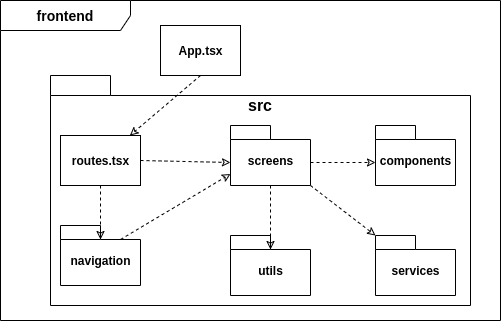

The diagram above was exported from draw.io. Its source (the exported page's mxGraphModel, read from the mxfile embedded in the PNG):
<mxGraphModel dx="1015" dy="524" grid="1" gridSize="10" guides="1" tooltips="1" connect="1" arrows="1" fold="1" page="1" pageScale="1" pageWidth="850" pageHeight="1100" math="0" shadow="0">
  <root>
    <mxCell id="0" />
    <mxCell id="1" parent="0" />
    <mxCell id="mjZ5_FkiVWn-T5Bxgb9Y-2" value="&lt;b&gt;&lt;font style=&quot;font-size: 14px&quot;&gt;frontend&lt;/font&gt;&lt;/b&gt;" style="shape=umlFrame;whiteSpace=wrap;html=1;width=130;height=30;" parent="1" vertex="1">
      <mxGeometry x="10" y="15" width="500" height="320" as="geometry" />
    </mxCell>
    <mxCell id="mjZ5_FkiVWn-T5Bxgb9Y-6" value="" style="shape=folder;fontStyle=1;spacingTop=10;tabWidth=60;tabHeight=20;tabPosition=left;html=1;" parent="1" vertex="1">
      <mxGeometry x="60" y="90" width="420" height="230" as="geometry" />
    </mxCell>
    <mxCell id="mjZ5_FkiVWn-T5Bxgb9Y-7" value="&lt;b style=&quot;font-size: 16px&quot;&gt;src&lt;/b&gt;" style="text;html=1;strokeColor=none;fillColor=none;align=center;verticalAlign=middle;whiteSpace=wrap;rounded=0;fontSize=16;" parent="1" vertex="1">
      <mxGeometry x="250" y="110" width="40" height="20" as="geometry" />
    </mxCell>
    <mxCell id="mjZ5_FkiVWn-T5Bxgb9Y-14" value="screens" style="shape=folder;fontStyle=1;spacingTop=10;tabWidth=40;tabHeight=14;tabPosition=left;html=1;" parent="1" vertex="1">
      <mxGeometry x="240" y="140" width="80" height="60" as="geometry" />
    </mxCell>
    <mxCell id="mjZ5_FkiVWn-T5Bxgb9Y-15" value="&lt;b&gt;App.tsx&lt;/b&gt;" style="html=1;" parent="1" vertex="1">
      <mxGeometry x="170" y="40" width="80" height="50" as="geometry" />
    </mxCell>
    <mxCell id="mjZ5_FkiVWn-T5Bxgb9Y-16" value="&lt;b&gt;routes.tsx&lt;/b&gt;" style="html=1;" parent="1" vertex="1">
      <mxGeometry x="70" y="150" width="80" height="50" as="geometry" />
    </mxCell>
    <mxCell id="mjZ5_FkiVWn-T5Bxgb9Y-24" value="" style="endArrow=classic;html=1;fontSize=16;dashed=1;endFill=0;exitX=0.5;exitY=1;exitDx=0;exitDy=0;" parent="1" source="mjZ5_FkiVWn-T5Bxgb9Y-15" target="mjZ5_FkiVWn-T5Bxgb9Y-16" edge="1">
      <mxGeometry width="50" height="50" relative="1" as="geometry">
        <mxPoint x="160" y="175" as="sourcePoint" />
        <mxPoint x="260" y="177" as="targetPoint" />
      </mxGeometry>
    </mxCell>
    <mxCell id="mjZ5_FkiVWn-T5Bxgb9Y-26" value="components" style="shape=folder;fontStyle=1;spacingTop=10;tabWidth=40;tabHeight=14;tabPosition=left;html=1;" parent="1" vertex="1">
      <mxGeometry x="385" y="140" width="80" height="60" as="geometry" />
    </mxCell>
    <mxCell id="mjZ5_FkiVWn-T5Bxgb9Y-27" value="utils" style="shape=folder;fontStyle=1;spacingTop=10;tabWidth=40;tabHeight=14;tabPosition=left;html=1;" parent="1" vertex="1">
      <mxGeometry x="240" y="250" width="80" height="60" as="geometry" />
    </mxCell>
    <mxCell id="62q4DqtaVv7z1ahGxDMV-12" value="" style="endArrow=classic;html=1;fontSize=16;dashed=1;endFill=0;exitX=0;exitY=0;exitDx=80;exitDy=37;entryX=0;entryY=0;entryDx=0;entryDy=37;entryPerimeter=0;exitPerimeter=0;" parent="1" source="mjZ5_FkiVWn-T5Bxgb9Y-14" target="mjZ5_FkiVWn-T5Bxgb9Y-26" edge="1">
      <mxGeometry width="50" height="50" relative="1" as="geometry">
        <mxPoint x="160" y="175" as="sourcePoint" />
        <mxPoint x="240" y="177" as="targetPoint" />
      </mxGeometry>
    </mxCell>
    <mxCell id="ffLviGF12-0b6dv_heO0-2" value="" style="endArrow=classic;html=1;fontSize=16;dashed=1;endFill=0;exitX=1;exitY=0.5;exitDx=0;exitDy=0;entryX=0;entryY=0;entryDx=0;entryDy=37;entryPerimeter=0;" edge="1" parent="1" source="mjZ5_FkiVWn-T5Bxgb9Y-16" target="mjZ5_FkiVWn-T5Bxgb9Y-14">
      <mxGeometry width="50" height="50" relative="1" as="geometry">
        <mxPoint x="290" y="217" as="sourcePoint" />
        <mxPoint x="390" y="177" as="targetPoint" />
      </mxGeometry>
    </mxCell>
    <mxCell id="ffLviGF12-0b6dv_heO0-3" value="" style="endArrow=classic;html=1;fontSize=16;dashed=1;endFill=0;exitX=0.5;exitY=1;exitDx=0;exitDy=0;exitPerimeter=0;entryX=0;entryY=0;entryDx=40;entryDy=14;entryPerimeter=0;" edge="1" parent="1" source="mjZ5_FkiVWn-T5Bxgb9Y-14" target="mjZ5_FkiVWn-T5Bxgb9Y-27">
      <mxGeometry width="50" height="50" relative="1" as="geometry">
        <mxPoint x="200" y="110" as="sourcePoint" />
        <mxPoint x="131.42857142857133" y="190" as="targetPoint" />
      </mxGeometry>
    </mxCell>
    <mxCell id="ffLviGF12-0b6dv_heO0-4" value="navigation" style="shape=folder;fontStyle=1;spacingTop=10;tabWidth=40;tabHeight=14;tabPosition=left;html=1;" vertex="1" parent="1">
      <mxGeometry x="70" y="240" width="80" height="60" as="geometry" />
    </mxCell>
    <mxCell id="ffLviGF12-0b6dv_heO0-5" value="" style="endArrow=classic;html=1;fontSize=16;dashed=1;endFill=0;exitX=0.5;exitY=1;exitDx=0;exitDy=0;entryX=0;entryY=0;entryDx=40;entryDy=14;entryPerimeter=0;" edge="1" parent="1" source="mjZ5_FkiVWn-T5Bxgb9Y-16" target="ffLviGF12-0b6dv_heO0-4">
      <mxGeometry width="50" height="50" relative="1" as="geometry">
        <mxPoint x="200" y="110" as="sourcePoint" />
        <mxPoint x="131.42857142857133" y="190" as="targetPoint" />
      </mxGeometry>
    </mxCell>
    <mxCell id="ffLviGF12-0b6dv_heO0-7" value="" style="endArrow=classic;html=1;fontSize=16;dashed=1;endFill=0;entryX=0;entryY=0;entryDx=0;entryDy=48.5;entryPerimeter=0;exitX=0;exitY=0;exitDx=60;exitDy=14;exitPerimeter=0;" edge="1" parent="1" source="ffLviGF12-0b6dv_heO0-4" target="mjZ5_FkiVWn-T5Bxgb9Y-14">
      <mxGeometry width="50" height="50" relative="1" as="geometry">
        <mxPoint x="150" y="215" as="sourcePoint" />
        <mxPoint x="210" y="217" as="targetPoint" />
      </mxGeometry>
    </mxCell>
    <mxCell id="ffLviGF12-0b6dv_heO0-8" value="services" style="shape=folder;fontStyle=1;spacingTop=10;tabWidth=40;tabHeight=14;tabPosition=left;html=1;" vertex="1" parent="1">
      <mxGeometry x="385" y="250" width="80" height="60" as="geometry" />
    </mxCell>
    <mxCell id="ffLviGF12-0b6dv_heO0-9" value="" style="endArrow=classic;html=1;fontSize=16;dashed=1;endFill=0;exitX=0;exitY=0;exitDx=80;exitDy=60;exitPerimeter=0;entryX=0;entryY=0;entryDx=0;entryDy=0;entryPerimeter=0;" edge="1" parent="1" source="mjZ5_FkiVWn-T5Bxgb9Y-14" target="ffLviGF12-0b6dv_heO0-8">
      <mxGeometry width="50" height="50" relative="1" as="geometry">
        <mxPoint x="110" y="240" as="sourcePoint" />
        <mxPoint x="120" y="284" as="targetPoint" />
      </mxGeometry>
    </mxCell>
  </root>
</mxGraphModel>